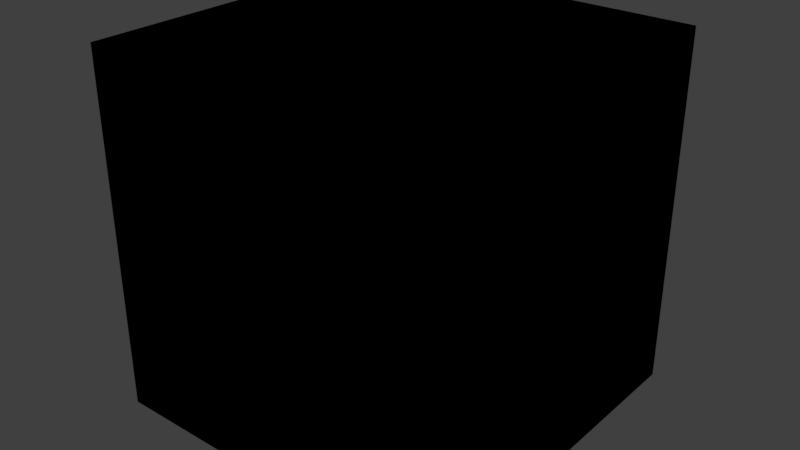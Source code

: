 # Source: blend_glass.test.blend  (saved by Blender 2.79.0; exported with 4.5.12 LTS)
import bpy
from mathutils import Matrix  # noqa: F401  (used for matrix-valued properties, if any)

bpy.ops.wm.read_factory_settings(use_empty=True)
scene = bpy.context.scene
scene.name = 'Scene'

# ---- collections
col_collection_1 = bpy.data.collections.new('Collection 1'); scene.collection.children.link(col_collection_1)
col_collection_2 = bpy.data.collections.new('Collection 2'); scene.collection.children.link(col_collection_2)
col_collection_3 = bpy.data.collections.new('Collection 3'); scene.collection.children.link(col_collection_3)
col_collection_4 = bpy.data.collections.new('Collection 4'); scene.collection.children.link(col_collection_4)
col_collection_5 = bpy.data.collections.new('Collection 5'); scene.collection.children.link(col_collection_5)
col_collection_6 = bpy.data.collections.new('Collection 6'); scene.collection.children.link(col_collection_6)
col_collection_7 = bpy.data.collections.new('Collection 7'); scene.collection.children.link(col_collection_7)
col_collection_8 = bpy.data.collections.new('Collection 8'); scene.collection.children.link(col_collection_8)
col_collection_9 = bpy.data.collections.new('Collection 9'); scene.collection.children.link(col_collection_9)

# ---- materials (node trees are filled in below, after node groups)
mat_material_blend_glass_off = bpy.data.materials.new('Material_blend_glass_off')
mat_material_blend_glass_off.alpha_threshold = 0.0
mat_material_blend_glass_off.use_transparent_shadow = False
mat_material_blend_glass_off.roughness = 0.5
mat_material_blend_glass_on = bpy.data.materials.new('Material_blend_glass_on')
mat_material_blend_glass_on.alpha_threshold = 0.0
mat_material_blend_glass_on.use_transparent_shadow = False
mat_material_blend_glass_on.roughness = 0.5
mat_material_blend_glass_on.line_color = (0.0, 0.0, 0.0, 1.0)
mat_material_blend_glass_off_panel = bpy.data.materials.new('Material_blend_glass_off_panel')
mat_material_blend_glass_off_panel.alpha_threshold = 0.0
mat_material_blend_glass_off_panel.use_transparent_shadow = False
mat_material_blend_glass_off_panel.roughness = 0.5
mat_material_blend_glass_on_panel = bpy.data.materials.new('Material_blend_glass_on_panel')
mat_material_blend_glass_on_panel.alpha_threshold = 0.0
mat_material_blend_glass_on_panel.use_transparent_shadow = False
mat_material_blend_glass_on_panel.roughness = 0.5
mat_material_blend_glass_on_panel.line_color = (0.0, 0.0, 0.0, 1.0)

# ---- material node trees

# ---- world
world_world = bpy.data.worlds.new('World'); scene.world = world_world
world_world.color = (0.05088, 0.05088, 0.05088)
world_world.use_sun_shadow = False
world_world.sun_shadow_jitter_overblur = 0.0
world_world.cycles.sampling_method = 'MANUAL'

# ---- meshes
me_cube_007 = bpy.data.meshes.new('Cube.007')
me_cube_007.from_pydata([(-1.0, -1.0, -1.0), (-1.0, -1.0, 1.0), (-1.0, 1.0, -1.0), (-1.0, 1.0, 1.0), (1.0, -1.0, -1.0), (1.0, -1.0, 1.0), (1.0, 1.0, -1.0), (1.0, 1.0, 1.0)], [], [(1, 3, 2, 0), (3, 7, 6, 2), (7, 5, 4, 6), (5, 1, 0, 4), (0, 2, 6, 4), (5, 7, 3, 1)])
me_cube_007.materials.append(mat_material_blend_glass_off)
me_cube_007.use_remesh_preserve_volume = False
me_cube_007.use_remesh_preserve_attributes = False
me_cube_007.use_mirror_vertex_groups = False
me_cube_007.update()
me_cube_006 = bpy.data.meshes.new('Cube.006')
me_cube_006.from_pydata([(-1.0, -1.0, -1.0), (-1.0, -1.0, 1.0), (-1.0, 1.0, -1.0), (-1.0, 1.0, 1.0), (1.0, -1.0, -1.0), (1.0, -1.0, 1.0), (1.0, 1.0, -1.0), (1.0, 1.0, 1.0)], [], [(1, 3, 2, 0), (3, 7, 6, 2), (7, 5, 4, 6), (5, 1, 0, 4), (0, 2, 6, 4), (5, 7, 3, 1)])
me_cube_006.materials.append(mat_material_blend_glass_on)
me_cube_006.use_remesh_preserve_volume = False
me_cube_006.use_remesh_preserve_attributes = False
me_cube_006.use_mirror_vertex_groups = False
me_cube_006.update()
me_cube = bpy.data.meshes.new('Cube')
me_cube.from_pydata([(-1.0, -1.0, -1.0), (-1.0, -1.0, 1.0), (-1.0, 1.0, -1.0), (-1.0, 1.0, 1.0), (1.0, -1.0, -1.0), (1.0, -1.0, 1.0), (1.0, 1.0, -1.0), (1.0, 1.0, 1.0)], [], [(1, 3, 2, 0), (3, 7, 6, 2), (7, 5, 4, 6), (5, 1, 0, 4), (0, 2, 6, 4), (5, 7, 3, 1)])
me_cube.materials.append(mat_material_blend_glass_off)
me_cube.use_remesh_preserve_volume = False
me_cube.use_remesh_preserve_attributes = False
me_cube.use_mirror_vertex_groups = False
me_cube.update()
me_cube_002 = bpy.data.meshes.new('Cube.002')
me_cube_002.from_pydata([(-1.0, -1.0, -1.0), (-1.0, -1.0, 1.0), (-1.0, 1.0, -1.0), (-1.0, 1.0, 1.0), (1.0, -1.0, -1.0), (1.0, -1.0, 1.0), (1.0, 1.0, -1.0), (1.0, 1.0, 1.0)], [], [(1, 3, 2, 0), (3, 7, 6, 2), (7, 5, 4, 6), (5, 1, 0, 4), (0, 2, 6, 4), (5, 7, 3, 1)])
me_cube_002.materials.append(mat_material_blend_glass_on)
me_cube_002.use_remesh_preserve_volume = False
me_cube_002.use_remesh_preserve_attributes = False
me_cube_002.use_mirror_vertex_groups = False
me_cube_002.update()
me_cube_008 = bpy.data.meshes.new('Cube.008')
me_cube_008.from_pydata([(-1.0, -1.0, -1.0), (-1.0, -1.0, 1.0), (-1.0, 1.0, -1.0), (-1.0, 1.0, 1.0), (1.0, -1.0, -1.0), (1.0, -1.0, 1.0), (1.0, 1.0, -1.0), (1.0, 1.0, 1.0)], [], [(1, 3, 2, 0), (3, 7, 6, 2), (7, 5, 4, 6), (5, 1, 0, 4), (0, 2, 6, 4), (5, 7, 3, 1)])
me_cube_008.materials.append(mat_material_blend_glass_off_panel)
me_cube_008.use_remesh_preserve_volume = False
me_cube_008.use_remesh_preserve_attributes = False
me_cube_008.use_mirror_vertex_groups = False
me_cube_008.update()
me_cube_009 = bpy.data.meshes.new('Cube.009')
me_cube_009.from_pydata([(-1.0, -1.0, -1.0), (-1.0, -1.0, 1.0), (-1.0, 1.0, -1.0), (-1.0, 1.0, 1.0), (1.0, -1.0, -1.0), (1.0, -1.0, 1.0), (1.0, 1.0, -1.0), (1.0, 1.0, 1.0)], [], [(1, 3, 2, 0), (3, 7, 6, 2), (7, 5, 4, 6), (5, 1, 0, 4), (0, 2, 6, 4), (5, 7, 3, 1)])
me_cube_009.materials.append(mat_material_blend_glass_on_panel)
me_cube_009.use_remesh_preserve_volume = False
me_cube_009.use_remesh_preserve_attributes = False
me_cube_009.use_mirror_vertex_groups = False
me_cube_009.update()
me_cube_005 = bpy.data.meshes.new('Cube.005')
me_cube_005.from_pydata([(-1.0, -1.0, -1.0), (-1.0, -1.0, 1.0), (-1.0, 1.0, -1.0), (-1.0, 1.0, 1.0), (1.0, -1.0, -1.0), (1.0, -1.0, 1.0), (1.0, 1.0, -1.0), (1.0, 1.0, 1.0)], [], [(1, 3, 2, 0), (3, 7, 6, 2), (7, 5, 4, 6), (5, 1, 0, 4), (0, 2, 6, 4), (5, 7, 3, 1)])
me_cube_005.materials.append(mat_material_blend_glass_on)
me_cube_005.use_remesh_preserve_volume = False
me_cube_005.use_remesh_preserve_attributes = False
me_cube_005.use_mirror_vertex_groups = False
me_cube_005.update()
me_cube_004 = bpy.data.meshes.new('Cube.004')
me_cube_004.from_pydata([(-1.0, -1.0, -1.0), (-1.0, -1.0, 1.0), (-1.0, 1.0, -1.0), (-1.0, 1.0, 1.0), (1.0, -1.0, -1.0), (1.0, -1.0, 1.0), (1.0, 1.0, -1.0), (1.0, 1.0, 1.0)], [], [(1, 3, 2, 0), (3, 7, 6, 2), (7, 5, 4, 6), (5, 1, 0, 4), (0, 2, 6, 4), (5, 7, 3, 1)])
me_cube_004.materials.append(mat_material_blend_glass_on)
me_cube_004.use_remesh_preserve_volume = False
me_cube_004.use_remesh_preserve_attributes = False
me_cube_004.use_mirror_vertex_groups = False
me_cube_004.update()
me_cube_001 = bpy.data.meshes.new('Cube.001')
me_cube_001.from_pydata([(-1.0, -1.0, -1.0), (-1.0, -1.0, 1.0), (-1.0, 1.0, -1.0), (-1.0, 1.0, 1.0), (1.0, -1.0, -1.0), (1.0, -1.0, 1.0), (1.0, 1.0, -1.0), (1.0, 1.0, 1.0)], [], [(1, 3, 2, 0), (3, 7, 6, 2), (7, 5, 4, 6), (5, 1, 0, 4), (0, 2, 6, 4), (5, 7, 3, 1)])
me_cube_001.materials.append(mat_material_blend_glass_on)
me_cube_001.use_remesh_preserve_volume = False
me_cube_001.use_remesh_preserve_attributes = False
me_cube_001.use_mirror_vertex_groups = False
me_cube_001.update()
me_cube_003 = bpy.data.meshes.new('Cube.003')
me_cube_003.from_pydata([(-1.0, -1.0, -1.0), (-1.0, -1.0, 1.0), (-1.0, 1.0, -1.0), (-1.0, 1.0, 1.0), (1.0, -1.0, -1.0), (1.0, -1.0, 1.0), (1.0, 1.0, -1.0), (1.0, 1.0, 1.0)], [], [(1, 3, 2, 0), (3, 7, 6, 2), (7, 5, 4, 6), (5, 1, 0, 4), (0, 2, 6, 4), (5, 7, 3, 1)])
me_cube_003.materials.append(mat_material_blend_glass_off)
me_cube_003.use_remesh_preserve_volume = False
me_cube_003.use_remesh_preserve_attributes = False
me_cube_003.use_mirror_vertex_groups = False
me_cube_003.update()

# ---- objects
ob_cube_air_glass_off_expect_no_dir = bpy.data.objects.new('Cube_air_glass_off_expect_no_dir', me_cube_007)
ob_cube_air_glass_on_expect_dir = bpy.data.objects.new('Cube_air_glass_on_expect_dir', me_cube_006)
ob_cube_ckpt_glass_off_expect_no_dir = bpy.data.objects.new('Cube_ckpt_glass_off_expect_no_dir', me_cube)
ob_cube_ckpt_glass_on_expect_dir = bpy.data.objects.new('Cube_ckpt_glass_on_expect_dir', me_cube_002)
ob_cube_panel_glass_off_expect_no_dir = bpy.data.objects.new('Cube_panel_glass_off_expect_no_dir', me_cube_008)
ob_cube_panel_glass_on_expect_dir = bpy.data.objects.new('Cube_panel_glass_on_expect_dir', me_cube_009)
ob_cube_instanced_glass_illegal = bpy.data.objects.new('Cube_instanced_glass_illegal', me_cube_005)
ob_cube_scenery_glass_illegal = bpy.data.objects.new('Cube_scenery_glass_illegal', me_cube_004)
ob_empty_glass_2_mats_conflict = bpy.data.objects.new('Empty_glass_2_mats_conflict', None)
ob_cube_glass_2_mats_on = bpy.data.objects.new('Cube_glass_2_mats_on', me_cube_001)
ob_cube_glass_2_mats_off = bpy.data.objects.new('Cube_glass_2_mats_off', me_cube_003)

# ---- transforms, parenting, visibility, modifiers, constraints
ob_cube_air_glass_off_expect_no_dir.location = (0.0, 0.0, 0.0)
ob_cube_air_glass_off_expect_no_dir.lineart.crease_threshold = 0.0
ob_cube_air_glass_on_expect_dir.location = (0.0, 0.0, 0.0)
ob_cube_air_glass_on_expect_dir.lineart.crease_threshold = 0.0
ob_cube_ckpt_glass_off_expect_no_dir.location = (0.0, 0.0, 0.0)
ob_cube_ckpt_glass_off_expect_no_dir.lineart.crease_threshold = 0.0
ob_cube_ckpt_glass_on_expect_dir.location = (0.0, 0.0, 0.0)
ob_cube_ckpt_glass_on_expect_dir.lineart.crease_threshold = 0.0
ob_cube_panel_glass_off_expect_no_dir.location = (0.0, 0.0, 0.0)
ob_cube_panel_glass_off_expect_no_dir.lineart.crease_threshold = 0.0
ob_cube_panel_glass_on_expect_dir.location = (0.0, 0.0, 0.0)
ob_cube_panel_glass_on_expect_dir.lineart.crease_threshold = 0.0
ob_cube_instanced_glass_illegal.location = (0.0, 0.0, 0.0)
ob_cube_instanced_glass_illegal.lineart.crease_threshold = 0.0
ob_cube_scenery_glass_illegal.location = (0.0, 0.0, 0.0)
ob_cube_scenery_glass_illegal.lineart.crease_threshold = 0.0
ob_empty_glass_2_mats_conflict.location = (0.0, 0.0, 0.0)
ob_empty_glass_2_mats_conflict.empty_image_offset = (0.0, 0.0)
ob_empty_glass_2_mats_conflict.lineart.crease_threshold = 0.0
ob_cube_glass_2_mats_on.parent = ob_empty_glass_2_mats_conflict
ob_cube_glass_2_mats_on.location = (0.0, 0.0, 0.0)
ob_cube_glass_2_mats_on.lineart.crease_threshold = 0.0
ob_cube_glass_2_mats_off.parent = ob_empty_glass_2_mats_conflict
ob_cube_glass_2_mats_off.location = (0.0, 0.0, 0.0)
ob_cube_glass_2_mats_off.lineart.crease_threshold = 0.0

# ---- collection membership
col_collection_1.objects.link(ob_cube_air_glass_off_expect_no_dir)
col_collection_2.objects.link(ob_cube_air_glass_on_expect_dir)
col_collection_3.objects.link(ob_cube_ckpt_glass_off_expect_no_dir)
col_collection_4.objects.link(ob_cube_ckpt_glass_on_expect_dir)
col_collection_5.objects.link(ob_cube_panel_glass_off_expect_no_dir)
col_collection_6.objects.link(ob_cube_panel_glass_on_expect_dir)
col_collection_7.objects.link(ob_cube_instanced_glass_illegal)
col_collection_8.objects.link(ob_cube_scenery_glass_illegal)
col_collection_9.objects.link(ob_empty_glass_2_mats_conflict)
col_collection_9.objects.link(ob_cube_glass_2_mats_on)
col_collection_9.objects.link(ob_cube_glass_2_mats_off)

# ---- scene / render settings (as saved in the file)
scene.frame_start = 1; scene.frame_end = 250; scene.frame_set(1)
scene.render.engine = 'BLENDER_EEVEE_NEXT'
scene.render.resolution_percentage = 50
scene.render.dither_intensity = 0.0
scene.cycles.use_denoising = False
scene.cycles.samples = 128
scene.cycles.sampling_pattern = 'TABULATED_SOBOL'
scene.cycles.use_adaptive_sampling = False
scene.cycles.use_light_tree = False
scene.cycles.blur_glossy = 0.0
scene.cycles.sample_clamp_indirect = 0.0
scene.view_settings.view_transform = 'Standard'
bpy.context.view_layer.update()

# ---- added for rendering (the .blend has no active camera and no usable light): camera, sun
cam_auto = bpy.data.cameras.new('AutoCamera')
cam_auto.lens = 50.0
cam_auto.sensor_width = 36.0
cam_auto.clip_end = 1000.0
ob_auto_camera = bpy.data.objects.new('AutoCamera', cam_auto)
scene.collection.objects.link(ob_auto_camera)
ob_auto_camera.location = (3.20507, -3.84609, 2.56406)
ob_auto_camera.rotation_euler = (1.09748, -7.21219e-08, 0.694738)
scene.camera = ob_auto_camera
light_auto_sun = bpy.data.lights.new('AutoSun', 'SUN')
light_auto_sun.energy = 3.0
light_auto_sun.angle = 0.0523599
ob_auto_sun = bpy.data.objects.new('AutoSun', light_auto_sun)
scene.collection.objects.link(ob_auto_sun)
ob_auto_sun.rotation_euler = (0.872665, 0.174533, 0.523599)
bpy.context.view_layer.update()
